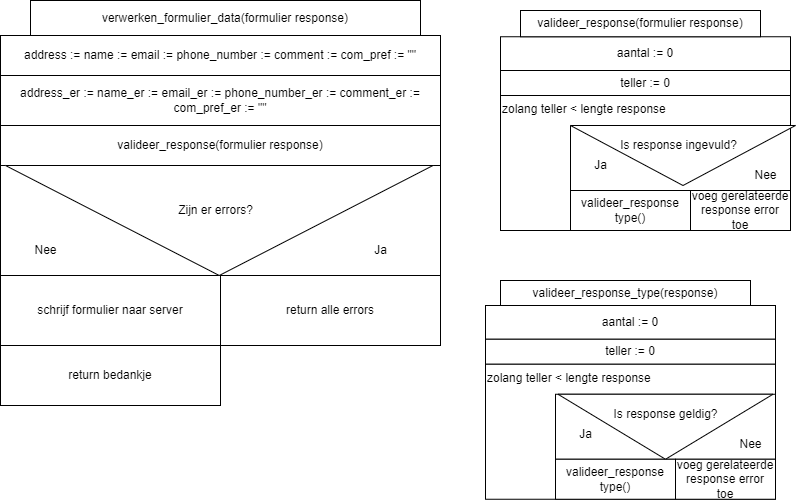

The diagram above was exported from draw.io. Its source (the exported page's mxGraphModel, read from the mxfile embedded in the PNG):
<mxGraphModel dx="859" dy="1131" grid="1" gridSize="10" guides="1" tooltips="1" connect="1" arrows="1" fold="1" page="1" pageScale="1" pageWidth="850" pageHeight="1100" math="0" shadow="0">
  <root>
    <mxCell id="0" />
    <mxCell id="1" parent="0" />
    <mxCell id="2" value="address := name := email := phone_number := comment := com_pref := &quot;&quot;" style="whiteSpace=wrap;html=1;" parent="1" vertex="1">
      <mxGeometry x="30" y="55" width="440" height="40" as="geometry" />
    </mxCell>
    <mxCell id="5" value="address_er := name_er := email_er := phone_number_er := comment_er&amp;nbsp;:= com_pref_er := &quot;&quot;" style="whiteSpace=wrap;html=1;" parent="1" vertex="1">
      <mxGeometry x="30" y="95" width="440" height="50" as="geometry" />
    </mxCell>
    <mxCell id="6" value="valideer_response(&lt;span style=&quot;&quot;&gt;formulier response&lt;/span&gt;)" style="whiteSpace=wrap;html=1;" parent="1" vertex="1">
      <mxGeometry x="30" y="145" width="440" height="40" as="geometry" />
    </mxCell>
    <mxCell id="7" value="Zijn er errors?" style="whiteSpace=wrap;html=1;" parent="1" vertex="1">
      <mxGeometry x="30" y="185" width="440" height="110" as="geometry" />
    </mxCell>
    <mxCell id="18" value="schrijf formulier naar server" style="whiteSpace=wrap;html=1;" parent="1" vertex="1">
      <mxGeometry x="30" y="295" width="220" height="70" as="geometry" />
    </mxCell>
    <mxCell id="19" value="return alle errors" style="whiteSpace=wrap;html=1;" parent="1" vertex="1">
      <mxGeometry x="250" y="295" width="220" height="70" as="geometry" />
    </mxCell>
    <mxCell id="20" value="" style="triangle;whiteSpace=wrap;html=1;rotation=90;align=center;rounded=0;fontSize=12;" parent="1" vertex="1">
      <mxGeometry x="193.75" y="26.25" width="110" height="427.5" as="geometry" />
    </mxCell>
    <mxCell id="22" value="Zijn er errors?" style="text;html=1;align=center;verticalAlign=middle;resizable=0;points=[];autosize=1;strokeColor=none;fillColor=none;fontSize=12;" parent="1" vertex="1">
      <mxGeometry x="195" y="215" width="100" height="30" as="geometry" />
    </mxCell>
    <mxCell id="23" value="Nee" style="text;html=1;align=center;verticalAlign=middle;resizable=0;points=[];autosize=1;strokeColor=none;fillColor=none;fontSize=12;" parent="1" vertex="1">
      <mxGeometry x="50" y="255" width="50" height="30" as="geometry" />
    </mxCell>
    <mxCell id="24" value="Ja" style="text;html=1;align=center;verticalAlign=middle;resizable=0;points=[];autosize=1;strokeColor=none;fillColor=none;fontSize=12;" parent="1" vertex="1">
      <mxGeometry x="390" y="255" width="40" height="30" as="geometry" />
    </mxCell>
    <mxCell id="25" value="return bedankje" style="whiteSpace=wrap;html=1;rounded=0;fontSize=12;" parent="1" vertex="1">
      <mxGeometry x="30" y="365" width="220" height="60" as="geometry" />
    </mxCell>
    <mxCell id="27" value="aantal := 0" style="whiteSpace=wrap;html=1;rounded=0;fontSize=12;" parent="1" vertex="1">
      <mxGeometry x="530" y="56.25" width="290" height="33.75" as="geometry" />
    </mxCell>
    <mxCell id="28" value="teller := 0" style="whiteSpace=wrap;html=1;rounded=0;fontSize=12;" parent="1" vertex="1">
      <mxGeometry x="530" y="90" width="290" height="25" as="geometry" />
    </mxCell>
    <mxCell id="29" value="&lt;div style=&quot;&quot;&gt;&lt;span style=&quot;background-color: initial;&quot;&gt;zolang teller &amp;lt; lengte response&lt;/span&gt;&lt;/div&gt;" style="whiteSpace=wrap;html=1;rounded=0;fontSize=12;align=left;verticalAlign=top;" parent="1" vertex="1">
      <mxGeometry x="530" y="115" width="290" height="135" as="geometry" />
    </mxCell>
    <mxCell id="30" value="" style="whiteSpace=wrap;html=1;rounded=0;fontSize=12;" parent="1" vertex="1">
      <mxGeometry x="600" y="145" width="220" height="65" as="geometry" />
    </mxCell>
    <mxCell id="31" value="" style="triangle;whiteSpace=wrap;html=1;rounded=0;fontSize=12;rotation=90;" parent="1" vertex="1">
      <mxGeometry x="682.5" y="62.5" width="60" height="225" as="geometry" />
    </mxCell>
    <mxCell id="32" value="Is response ingevuld?" style="text;html=1;align=center;verticalAlign=middle;resizable=0;points=[];autosize=1;strokeColor=none;fillColor=none;fontSize=12;" parent="1" vertex="1">
      <mxGeometry x="637.5" y="150" width="140" height="30" as="geometry" />
    </mxCell>
    <mxCell id="33" value="Ja" style="text;html=1;align=center;verticalAlign=middle;resizable=0;points=[];autosize=1;strokeColor=none;fillColor=none;fontSize=12;" parent="1" vertex="1">
      <mxGeometry x="610" y="170" width="40" height="30" as="geometry" />
    </mxCell>
    <mxCell id="34" value="Nee" style="text;html=1;align=center;verticalAlign=middle;resizable=0;points=[];autosize=1;strokeColor=none;fillColor=none;fontSize=12;" parent="1" vertex="1">
      <mxGeometry x="770" y="180" width="50" height="30" as="geometry" />
    </mxCell>
    <mxCell id="35" value="voeg gerelateerde response error toe" style="whiteSpace=wrap;html=1;rounded=0;fontSize=12;" parent="1" vertex="1">
      <mxGeometry x="720" y="210" width="100" height="40" as="geometry" />
    </mxCell>
    <mxCell id="36" value="valideer_response&lt;br&gt;type()" style="whiteSpace=wrap;html=1;rounded=0;fontSize=12;" parent="1" vertex="1">
      <mxGeometry x="600" y="210" width="120" height="40" as="geometry" />
    </mxCell>
    <mxCell id="40" value="aantal := 0" style="whiteSpace=wrap;html=1;rounded=0;fontSize=12;" parent="1" vertex="1">
      <mxGeometry x="515" y="325" width="290" height="33.75" as="geometry" />
    </mxCell>
    <mxCell id="41" value="teller := 0" style="whiteSpace=wrap;html=1;rounded=0;fontSize=12;" parent="1" vertex="1">
      <mxGeometry x="515" y="358.75" width="290" height="25" as="geometry" />
    </mxCell>
    <mxCell id="42" value="&lt;div style=&quot;&quot;&gt;&lt;span style=&quot;background-color: initial;&quot;&gt;zolang teller &amp;lt; lengte response&lt;/span&gt;&lt;/div&gt;" style="whiteSpace=wrap;html=1;rounded=0;fontSize=12;align=left;verticalAlign=top;" parent="1" vertex="1">
      <mxGeometry x="515" y="383.75" width="290" height="135" as="geometry" />
    </mxCell>
    <mxCell id="43" value="" style="whiteSpace=wrap;html=1;rounded=0;fontSize=12;" parent="1" vertex="1">
      <mxGeometry x="585" y="413.75" width="220" height="65" as="geometry" />
    </mxCell>
    <mxCell id="44" value="Is response geldig?" style="text;html=1;align=center;verticalAlign=middle;resizable=0;points=[];autosize=1;strokeColor=none;fillColor=none;fontSize=12;" parent="1" vertex="1">
      <mxGeometry x="630" y="413.75" width="130" height="30" as="geometry" />
    </mxCell>
    <mxCell id="45" value="Ja" style="text;html=1;align=center;verticalAlign=middle;resizable=0;points=[];autosize=1;strokeColor=none;fillColor=none;fontSize=12;" parent="1" vertex="1">
      <mxGeometry x="595" y="438.75" width="40" height="30" as="geometry" />
    </mxCell>
    <mxCell id="46" value="Nee" style="text;html=1;align=center;verticalAlign=middle;resizable=0;points=[];autosize=1;strokeColor=none;fillColor=none;fontSize=12;" parent="1" vertex="1">
      <mxGeometry x="755" y="448.75" width="50" height="30" as="geometry" />
    </mxCell>
    <mxCell id="47" value="voeg gerelateerde response error toe" style="whiteSpace=wrap;html=1;rounded=0;fontSize=12;" parent="1" vertex="1">
      <mxGeometry x="705" y="478.75" width="100" height="40" as="geometry" />
    </mxCell>
    <mxCell id="48" value="valideer_response&lt;br&gt;type()" style="whiteSpace=wrap;html=1;rounded=0;fontSize=12;" parent="1" vertex="1">
      <mxGeometry x="585" y="478.75" width="120" height="40" as="geometry" />
    </mxCell>
    <mxCell id="49" value="" style="triangle;whiteSpace=wrap;html=1;rounded=0;fontSize=12;rotation=90;" parent="1" vertex="1">
      <mxGeometry x="662.5" y="338.75" width="65" height="215" as="geometry" />
    </mxCell>
    <mxCell id="50" value="Is response geldig?" style="text;html=1;align=center;verticalAlign=middle;resizable=0;points=[];autosize=1;strokeColor=none;fillColor=none;fontSize=12;" parent="1" vertex="1">
      <mxGeometry x="630" y="418.75" width="130" height="30" as="geometry" />
    </mxCell>
    <mxCell id="51" value="&lt;span style=&quot;&quot;&gt;valideer_response_&lt;/span&gt;&lt;span style=&quot;&quot;&gt;type(response)&lt;/span&gt;" style="whiteSpace=wrap;html=1;" vertex="1" parent="1">
      <mxGeometry x="530" y="300" width="250" height="25" as="geometry" />
    </mxCell>
    <mxCell id="52" value="&lt;span style=&quot;&quot;&gt;valideer_response(&lt;/span&gt;&lt;span style=&quot;&quot;&gt;formulier response&lt;/span&gt;&lt;span style=&quot;&quot;&gt;)&lt;/span&gt;" style="whiteSpace=wrap;html=1;" vertex="1" parent="1">
      <mxGeometry x="550" y="30" width="240" height="26.25" as="geometry" />
    </mxCell>
    <mxCell id="53" value="&lt;span style=&quot;&quot;&gt;verwerken_formulier_data(formulier response)&lt;/span&gt;" style="whiteSpace=wrap;html=1;" vertex="1" parent="1">
      <mxGeometry x="60" y="20" width="390" height="35" as="geometry" />
    </mxCell>
  </root>
</mxGraphModel>